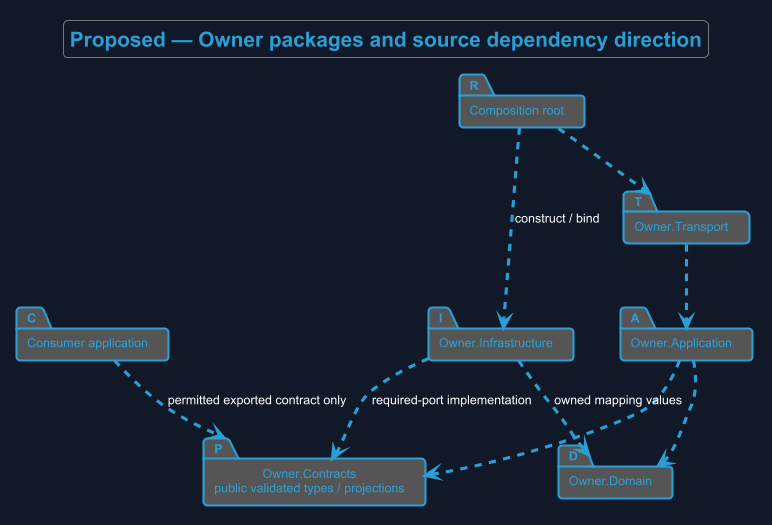

The diagram above was rendered by PlantUML. Its source (embedded in the PNG):
@startuml
!theme cyborg
skinparam backgroundColor #111827
allowmixing
title Proposed — Owner packages and source dependency direction
skinparam backgroundColor #111827
skinparam shadowing false
skinparam defaultFontName Arial
skinparam classAttributeIconSize 0

package "Consumer application" as C
package "Owner.Contracts\npublic validated types / projections" as P
package "Owner.Application" as A
package "Owner.Domain" as D
package "Owner.Infrastructure" as I
package "Owner.Transport" as T
package "Composition root" as R
C ..> P : permitted exported contract only
T ..> A
A ..> P
A ..> D
I ..> P : required-port implementation
I ..> D : owned mapping values
R ..> I : construct / bind
R ..> T

@enduml